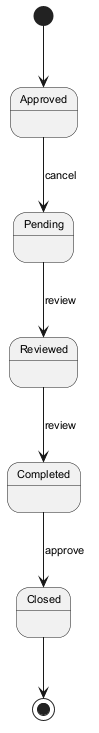

The diagram above was rendered by PlantUML. Its source (embedded in the PNG):
@startuml
skinparam backgroundColor #FFFFFF
skinparam classBackgroundColor #F1F8E9
skinparam classBorderColor #33691E
skinparam defaultFontSize 11
[*] --> Approved
Approved --> Pending : cancel
Pending --> Reviewed : review
Reviewed --> Completed : review
Completed --> Closed : approve
Closed --> [*]
@enduml